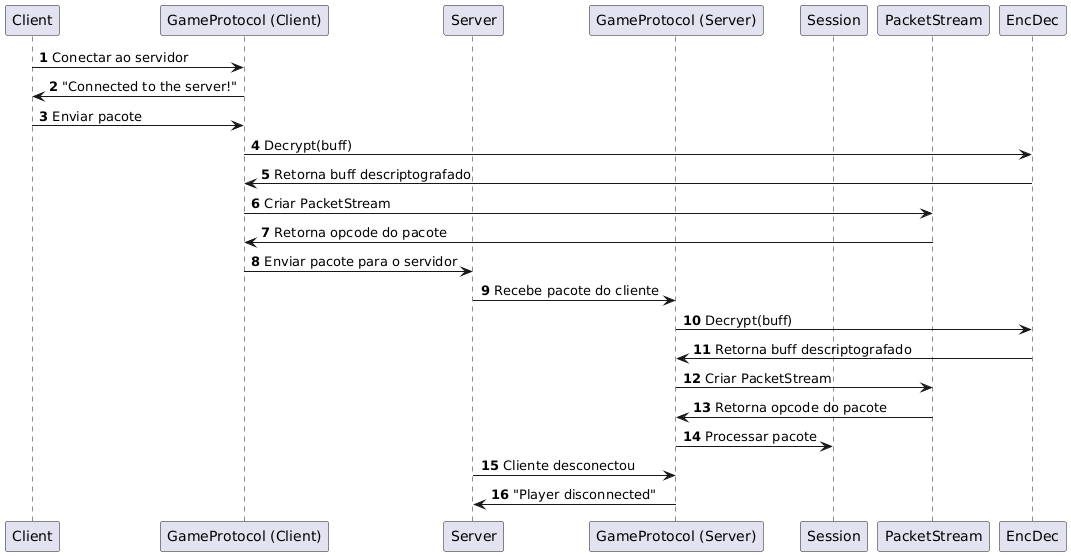

The diagram above was rendered by PlantUML. Its source (embedded in the PNG):
@startuml
autonumber

participant "Client" as C
participant "GameProtocol (Client)" as GPC
participant "Server" as S
participant "GameProtocol (Server)" as GPS
participant "Session" as Sess
participant "PacketStream" as PS
participant "EncDec" as ENC

C -> GPC: Conectar ao servidor
GPC -> C: "Connected to the server!"

C -> GPC: Enviar pacote
GPC -> ENC: Decrypt(buff)
ENC -> GPC: Retorna buff descriptografado
GPC -> PS: Criar PacketStream
PS -> GPC: Retorna opcode do pacote
GPC -> S: Enviar pacote para o servidor

S -> GPS: Recebe pacote do cliente
GPS -> ENC: Decrypt(buff)
ENC -> GPS: Retorna buff descriptografado
GPS -> PS: Criar PacketStream
PS -> GPS: Retorna opcode do pacote
GPS -> Sess: Processar pacote

S -> GPS: Cliente desconectou
GPS -> S: "Player disconnected"
@enduml